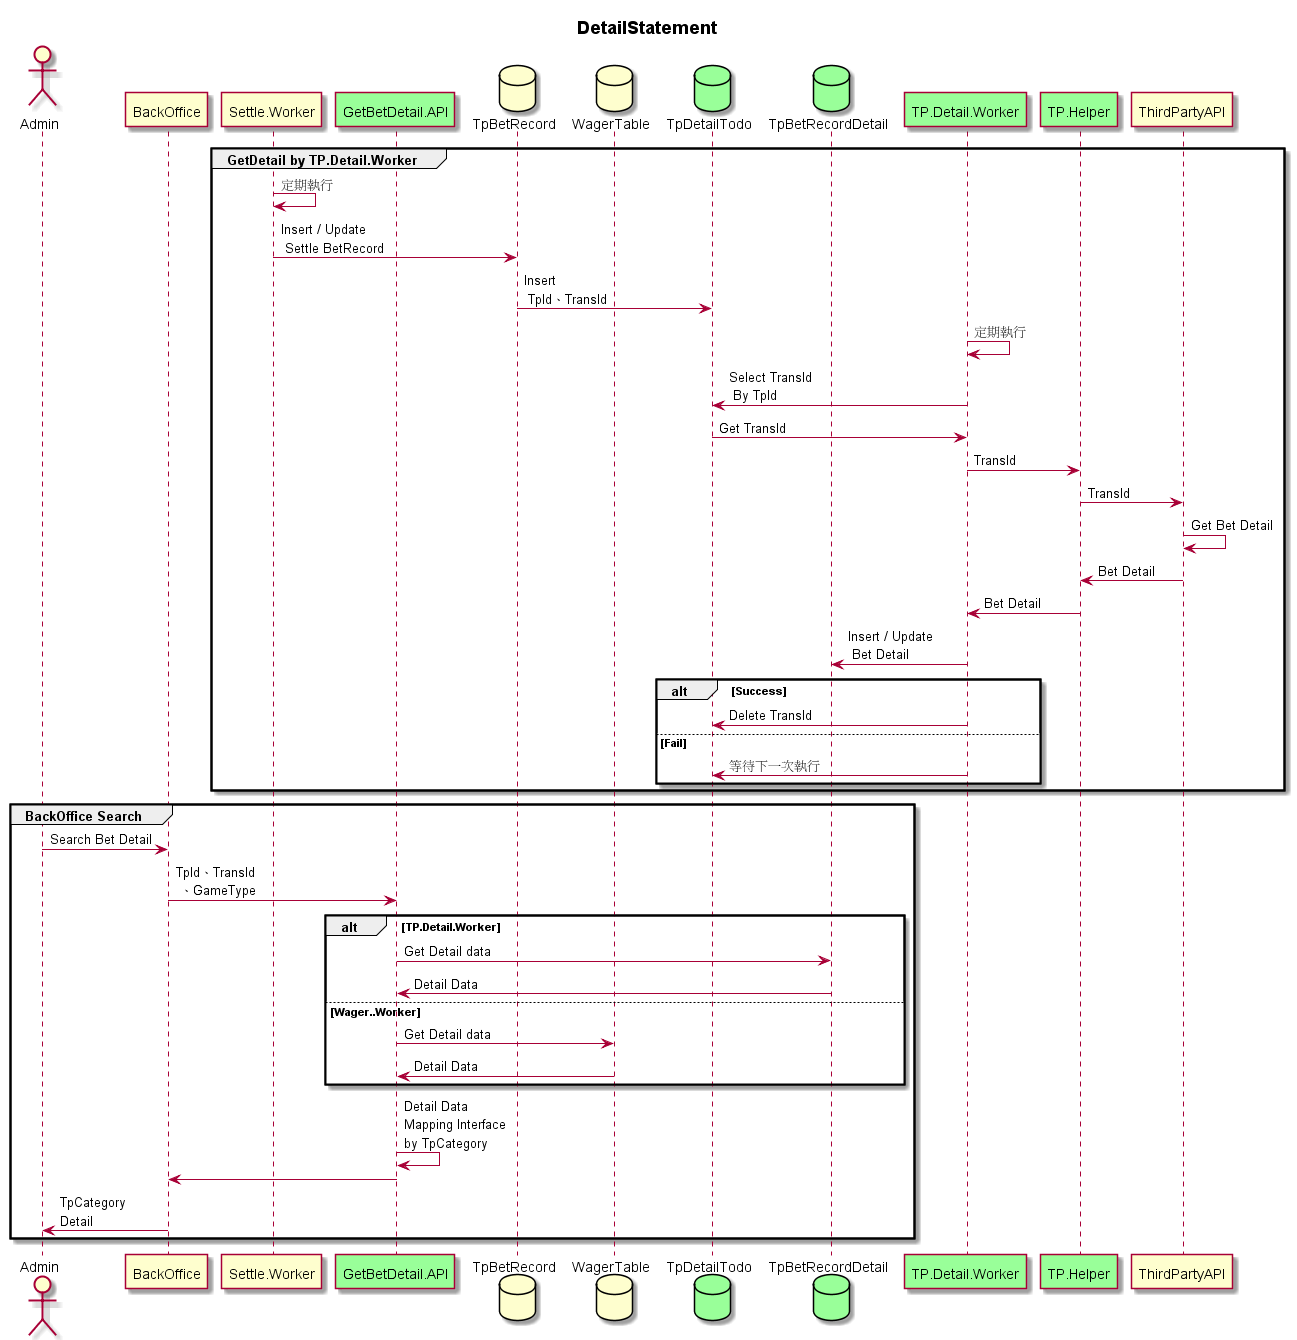

The diagram above was rendered by PlantUML. Its source (embedded in the PNG):
@startuml 
title ** DetailStatement **

actor Admin
participant BackOffice 
participant Settle.Worker 
participant GetBetDetail.API #99FF99

database  TpBetRecord
database  WagerTable  
database  TpDetailTodo  #99FF99
database  TpBetRecordDetail #99FF99
participant TP.Detail.Worker  #99FF99
participant TP.Helper  #99FF99

Group GetDetail by TP.Detail.Worker
Settle.Worker-> Settle.Worker: 定期執行
Settle.Worker -> TpBetRecord : Insert / Update \n Settle BetRecord 
TpBetRecord -> TpDetailTodo :  Insert \n TpId、TransId
TP.Detail.Worker-> TP.Detail.Worker: 定期執行
TP.Detail.Worker -> TpDetailTodo : Select TransId \n By TpId
TpDetailTodo -> TP.Detail.Worker : Get TransId
TP.Detail.Worker -> TP.Helper:TransId
TP.Helper -> ThirdPartyAPI :TransId
ThirdPartyAPI -> ThirdPartyAPI :Get Bet Detail
ThirdPartyAPI -> TP.Helper : Bet Detail
TP.Helper -> TP.Detail.Worker : Bet Detail
TP.Detail.Worker ->  TpBetRecordDetail : Insert / Update \n Bet Detail
alt Success
    TP.Detail.Worker ->  TpDetailTodo : Delete TransId
else Fail
    TP.Detail.Worker ->  TpDetailTodo : 等待下一次執行
end


END

GROUP BackOffice Search
Admin -> BackOffice:Search Bet Detail
BackOffice -> GetBetDetail.API:TpId、TransId\n 、GameType
alt TP.Detail.Worker
    GetBetDetail.API -> TpBetRecordDetail:Get Detail data
    TpBetRecordDetail -> GetBetDetail.API:Detail Data
else Wager..Worker
    GetBetDetail.API -> WagerTable : Get Detail data
    WagerTable -> GetBetDetail.API:Detail Data
end
GetBetDetail.API -> GetBetDetail.API: Detail Data \nMapping Interface \nby TpCategory
GetBetDetail.API -> BackOffice
BackOffice -> Admin : TpCategory \nDetail
END
@enduml